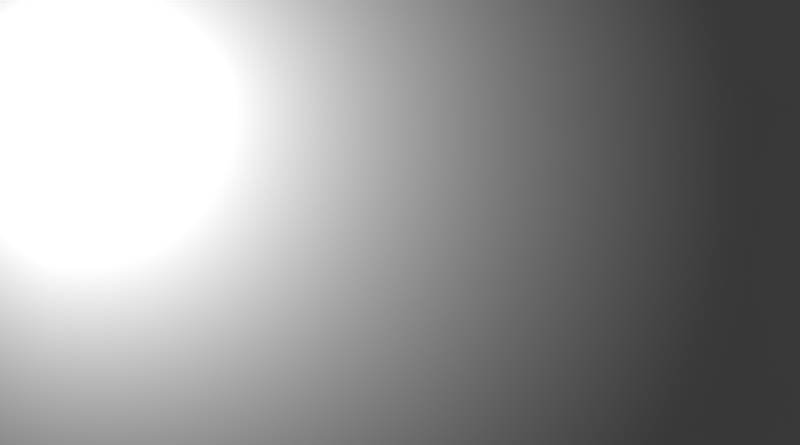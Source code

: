 # Source: cornel_box.blend  (saved by Blender 2.79.0; exported with 4.5.12 LTS)
import bpy
from mathutils import Matrix  # noqa: F401  (used for matrix-valued properties, if any)

bpy.ops.wm.read_factory_settings(use_empty=True)
scene = bpy.context.scene
scene.name = 'Scene'

# ---- collections
col_collection_1 = bpy.data.collections.new('Collection 1'); scene.collection.children.link(col_collection_1)

# ---- images (referenced by path relative to the original .blend; pixels are not part of the script)
import os
ASSET_DIR = os.environ.get("B2B_ASSET_DIR", "")  # directory of the original .blend (textures are referenced by path, not embedded)
HERE = os.path.dirname(os.path.abspath(__file__))  # packed textures are extracted next to this script under _unpacked/

def load_image(name, relpath, width, height, colorspace="sRGB"):
    """Load a texture the original file referenced (path relative to the .blend, or extracted next to this script)."""
    p = next((c for c in (os.path.join(HERE, relpath), os.path.join(ASSET_DIR, relpath)) if relpath and os.path.exists(c)), "")
    if p:
        img = bpy.data.images.load(p, check_existing=True)
        img.name = name
    else:  # same state as the original file: an image datablock whose file is absent (Cycles renders it pink)
        img = bpy.data.images.new(name, width, height)
        img.source = "FILE"
        img.filepath = "//" + (relpath or name)
    img.colorspace_settings.name = colorspace
    return img
img_trees_tif = load_image('trees.tif', 'trees.tif', 1024, 1024, 'sRGB')

# ---- materials (node trees are filled in below, after node groups)
mat_texmat_cycles = bpy.data.materials.new('texmat_cycles')
mat_texmat_cycles.alpha_threshold = 0.0
mat_texmat_cycles.use_transparent_shadow = False
mat_texmat_cycles.preview_render_type = 'CUBE'
mat_texmat_cycles.diffuse_color = (1.0, 1.0, 1.0, 1.0)
mat_texmat_cycles.roughness = 0.5
mat_texmat = bpy.data.materials.new('texmat')
mat_texmat.alpha_threshold = 0.0
mat_texmat.use_transparent_shadow = False
mat_texmat.roughness = 0.5
mat_metal_cycles = bpy.data.materials.new('metal_cycles')
mat_metal_cycles.alpha_threshold = 0.0
mat_metal_cycles.use_transparent_shadow = False
mat_metal_cycles.preview_render_type = 'CUBE'
mat_metal_cycles.diffuse_color = (0.0, 0.0, 0.0, 1.0)
mat_metal_cycles.roughness = 0.5
mat_metal = bpy.data.materials.new('metal')
mat_metal.alpha_threshold = 0.0
mat_metal.use_transparent_shadow = False
mat_metal.diffuse_color = (1.0, 1.0, 1.0, 1.0)
mat_metal.roughness = 0.5
mat_metal.specular_intensity = 1.0
mat_gray_cycles = bpy.data.materials.new('gray_cycles')
mat_gray_cycles.alpha_threshold = 0.0
mat_gray_cycles.use_transparent_shadow = False
mat_gray_cycles.roughness = 0.5
mat_gray = bpy.data.materials.new('gray')
mat_gray.alpha_threshold = 0.0
mat_gray.use_transparent_shadow = False
mat_gray.roughness = 0.5
mat_red_cycles = bpy.data.materials.new('red_cycles')
mat_red_cycles.alpha_threshold = 0.0
mat_red_cycles.use_transparent_shadow = False
mat_red_cycles.diffuse_color = (1.0, 0.0, 0.0, 1.0)
mat_red_cycles.roughness = 0.5
mat_green_cycles = bpy.data.materials.new('green_cycles')
mat_green_cycles.alpha_threshold = 0.0
mat_green_cycles.use_transparent_shadow = False
mat_green_cycles.diffuse_color = (0.0, 1.0, 0.0, 1.0)
mat_green_cycles.roughness = 0.5
mat_default_cycles = bpy.data.materials.new('default_cycles')
mat_default_cycles.alpha_threshold = 0.0
mat_default_cycles.use_transparent_shadow = False
mat_default_cycles.diffuse_color = (0.7569, 0.7569, 0.7569, 1.0)
mat_default_cycles.roughness = 0.5
mat_red = bpy.data.materials.new('red')
mat_red.alpha_threshold = 0.0
mat_red.use_transparent_shadow = False
mat_red.diffuse_color = (1.0, 0.0, 0.0, 1.0)
mat_red.roughness = 0.5
mat_green = bpy.data.materials.new('green')
mat_green.alpha_threshold = 0.0
mat_green.use_transparent_shadow = False
mat_green.diffuse_color = (0.0, 1.0, 0.0, 1.0)
mat_green.roughness = 0.5
mat_default = bpy.data.materials.new('default')
mat_default.alpha_threshold = 0.0
mat_default.use_transparent_shadow = False
mat_default.roughness = 0.5

# ---- node groups
ng_auto_smooth = bpy.data.node_groups.new('Auto Smooth', 'GeometryNodeTree')
_s = ng_auto_smooth.interface.new_socket(name='Geometry', in_out='OUTPUT', socket_type='NodeSocketGeometry')
_s = ng_auto_smooth.interface.new_socket(name='Geometry', in_out='INPUT', socket_type='NodeSocketGeometry')
_s = ng_auto_smooth.interface.new_socket(name='Angle', in_out='INPUT', socket_type='NodeSocketFloat')
_s.subtype = 'ANGLE'
_s.min_value = 0.0
_s.max_value = 3.142
ng_auto_smooth.is_modifier = True
_N = ng_auto_smooth.nodes; _L = ng_auto_smooth.links
n0 = _N.new('NodeGroupOutput'); n0.name = 'Group Output'; n0.location = (480, -100)
n1 = _N.new('NodeGroupInput'); n1.name = 'Group Input'; n1.location = (-420, -300)
n2 = _N.new('NodeGroupInput'); n2.name = 'Group Input.001'; n2.location = (-60, -100)
n3 = _N.new('GeometryNodeSetShadeSmooth'); n3.name = 'Set Shade Smooth'; n3.location = (120, -100)
n3.domain = 'EDGE'
n4 = _N.new('GeometryNodeSetShadeSmooth'); n4.name = 'Set Shade Smooth.001'; n4.location = (300, -100)
n5 = _N.new('GeometryNodeInputMeshEdgeAngle'); n5.name = 'Edge Angle'; n5.location = (-420, -220)
n6 = _N.new('GeometryNodeInputEdgeSmooth'); n6.name = 'Is Edge Smooth'; n6.location = (-60, -160)
n7 = _N.new('GeometryNodeInputShadeSmooth'); n7.name = 'Is Face Smooth'; n7.location = (-240, -340)
n8 = _N.new('FunctionNodeBooleanMath'); n8.name = 'Boolean Math'; n8.location = (-60, -220)
n9 = _N.new('FunctionNodeCompare'); n9.name = 'Compare'; n9.location = (-240, -180)
n9.operation = 'LESS_EQUAL'
_L.new(n5.outputs[0], n9.inputs[0])
_L.new(n4.outputs[0], n0.inputs[0])
_L.new(n1.outputs[1], n9.inputs[1])
_L.new(n9.outputs[0], n8.inputs[0])
_L.new(n7.outputs[0], n8.inputs[1])
_L.new(n2.outputs[0], n3.inputs[0])
_L.new(n6.outputs[0], n3.inputs[1])
_L.new(n3.outputs[0], n4.inputs[0])
_L.new(n8.outputs[0], n3.inputs[2])
n0.is_active_output = True

# ---- material node trees
mat_texmat_cycles.use_nodes = True; mat_texmat_cycles.node_tree.nodes.clear()
_N = mat_texmat_cycles.node_tree.nodes; _L = mat_texmat_cycles.node_tree.links
n0 = _N.new('ShaderNodeOutputMaterial'); n0.name = 'Material Output'; n0.location = (300, 300)
n1 = _N.new('ShaderNodeBsdfPrincipled'); n1.name = 'Principled BSDF'; n1.location = (10, 300)
n1.width = 150
n1.subsurface_method = 'BURLEY'
n1.inputs[2].default_value = 0.0
n1.inputs[3].default_value = 1.45
n1.inputs[9].default_value = (1.0, 1.0, 1.0)
n2 = _N.new('ShaderNodeTexImage'); n2.name = 'Image Texture'; n2.location = (-180, 300)
n2.width = 140
n2.image = img_trees_tif
_L.new(n1.outputs[0], n0.inputs[0])
_L.new(n2.outputs[0], n1.inputs[0])
n0.is_active_output = True
mat_metal_cycles.use_nodes = True; mat_metal_cycles.node_tree.nodes.clear()
_N = mat_metal_cycles.node_tree.nodes; _L = mat_metal_cycles.node_tree.links
n0 = _N.new('ShaderNodeOutputMaterial'); n0.name = 'Material Output'; n0.location = (300, 300)
n1 = _N.new('ShaderNodeBsdfPrincipled'); n1.name = 'Principled BSDF'; n1.location = (10, 300)
n1.width = 150
n1.subsurface_method = 'BURLEY'
n1.inputs[1].default_value = 1.0
n1.inputs[2].default_value = 0.0
n1.inputs[3].default_value = 1.45
n1.inputs[9].default_value = (1.0, 1.0, 1.0)
_L.new(n1.outputs[0], n0.inputs[0])
n0.is_active_output = True
mat_gray_cycles.use_nodes = True; mat_gray_cycles.node_tree.nodes.clear()
_N = mat_gray_cycles.node_tree.nodes; _L = mat_gray_cycles.node_tree.links
n0 = _N.new('ShaderNodeOutputMaterial'); n0.name = 'Material Output'; n0.location = (300, 300)
n1 = _N.new('ShaderNodeBsdfPrincipled'); n1.name = 'Principled BSDF'; n1.location = (10, 300)
n1.width = 150
n1.subsurface_method = 'BURLEY'
n1.inputs[2].default_value = 0.0
n1.inputs[3].default_value = 1.45
n1.inputs[9].default_value = (1.0, 1.0, 1.0)
_L.new(n1.outputs[0], n0.inputs[0])
n0.is_active_output = True
mat_red_cycles.use_nodes = True; mat_red_cycles.node_tree.nodes.clear()
_N = mat_red_cycles.node_tree.nodes; _L = mat_red_cycles.node_tree.links
n0 = _N.new('ShaderNodeOutputMaterial'); n0.name = 'Material Output'; n0.location = (300, 300)
n1 = _N.new('ShaderNodeBsdfPrincipled'); n1.name = 'Principled BSDF'; n1.location = (10, 300)
n1.width = 150
n1.subsurface_method = 'BURLEY'
n1.inputs[0].default_value = (1.0, 0.0, 0.0, 1.0)
n1.inputs[2].default_value = 1.0
n1.inputs[3].default_value = 1.45
n1.inputs[9].default_value = (1.0, 1.0, 1.0)
_L.new(n1.outputs[0], n0.inputs[0])
n0.is_active_output = True
mat_green_cycles.use_nodes = True; mat_green_cycles.node_tree.nodes.clear()
_N = mat_green_cycles.node_tree.nodes; _L = mat_green_cycles.node_tree.links
n0 = _N.new('ShaderNodeOutputMaterial'); n0.name = 'Material Output'; n0.location = (300, 300)
n1 = _N.new('ShaderNodeBsdfPrincipled'); n1.name = 'Principled BSDF'; n1.location = (10, 300)
n1.width = 150
n1.subsurface_method = 'BURLEY'
n1.inputs[0].default_value = (0.0, 1.0, 0.0, 1.0)
n1.inputs[2].default_value = 0.0
n1.inputs[3].default_value = 1.45
n1.inputs[9].default_value = (1.0, 1.0, 1.0)
_L.new(n1.outputs[0], n0.inputs[0])
n0.is_active_output = True
mat_default_cycles.use_nodes = True; mat_default_cycles.node_tree.nodes.clear()
_N = mat_default_cycles.node_tree.nodes; _L = mat_default_cycles.node_tree.links
n0 = _N.new('ShaderNodeOutputMaterial'); n0.name = 'Material Output'; n0.location = (300, 300)
n1 = _N.new('ShaderNodeBsdfPrincipled'); n1.name = 'Principled BSDF'; n1.location = (10, 300)
n1.width = 150
n1.subsurface_method = 'BURLEY'
n1.inputs[2].default_value = 0.0
n1.inputs[3].default_value = 1.45
n1.inputs[9].default_value = (1.0, 1.0, 1.0)
_L.new(n1.outputs[0], n0.inputs[0])
n0.is_active_output = True

# ---- world
world_world = bpy.data.worlds.new('World'); scene.world = world_world
world_world.color = (0.05088, 0.05088, 0.05088)
world_world.use_sun_shadow = False
world_world.sun_shadow_jitter_overblur = 0.0
world_world.cycles.sampling_method = 'MANUAL'

# ---- cameras
cam_camera = bpy.data.cameras.new('Camera')
cam_camera.clip_end = 100.0
cam_camera.lens = 35.0
cam_camera.sensor_width = 32.0
cam_camera.sensor_height = 18.0
cam_camera.ortho_scale = 7.314
cam_camera.dof.focus_distance = 0.0
cam_camera.dof.aperture_fstop = 128.0

# ---- lights
light_lamp = bpy.data.lights.new('Lamp', 'POINT')
light_lamp.transmission_factor = 0.0
light_lamp.cutoff_distance = 30.0
light_lamp.energy = 100.0
light_lamp.shadow_buffer_clip_start = 1.001
light_lamp.shadow_soft_size = 0.1
light_lamp.shadow_maximum_resolution = 0.006
light_lamp.use_absolute_resolution = True

# ---- meshes
me_tube_object1 = bpy.data.meshes.new('tube_object1')
me_tube_object1.from_pydata([(0.5, 0.5, 0.0), (0.4619, 0.5, -0.1913), (0.3536, 0.5, -0.3536), (0.1913, 0.5, -0.4619), (-2.186e-08, 0.5, -0.5), (-0.1913, 0.5, -0.4619), (-0.3536, 0.5, -0.3536), (-0.4619, 0.5, -0.1913), (-0.5, 0.5, 4.371e-08), (-0.4619, 0.5, 0.1913), (-0.3536, 0.5, 0.3536), (-0.1913, 0.5, 0.4619), (5.962e-09, 0.5, 0.5), (0.1913, 0.5, 0.4619), (0.3536, 0.5, 0.3536), (0.4619, 0.5, 0.1913), (0.5, -0.5, 0.0), (0.4619, -0.5, -0.1913), (0.3536, -0.5, -0.3536), (0.1913, -0.5, -0.4619), (-2.186e-08, -0.5, -0.5), (-0.1913, -0.5, -0.4619), (-0.3536, -0.5, -0.3536), (-0.4619, -0.5, -0.1913), (-0.5, -0.5, 4.371e-08), (-0.4619, -0.5, 0.1913), (-0.3536, -0.5, 0.3536), (-0.1913, -0.5, 0.4619), (5.962e-09, -0.5, 0.5), (0.1913, -0.5, 0.4619), (0.3536, -0.5, 0.3536), (0.4619, -0.5, 0.1913)], [], [(0, 1, 2, 3, 4, 5, 6, 7, 8, 9, 10, 11, 12, 13, 14, 15), (31, 30, 29, 28, 27, 26, 25, 24, 23, 22, 21, 20, 19, 18, 17, 16), (16, 17, 1, 0), (17, 18, 2, 1), (18, 19, 3, 2), (19, 20, 4, 3), (20, 21, 5, 4), (21, 22, 6, 5), (22, 23, 7, 6), (23, 24, 8, 7), (24, 25, 9, 8), (25, 26, 10, 9), (26, 27, 11, 10), (27, 28, 12, 11), (28, 29, 13, 12), (29, 30, 14, 13), (30, 31, 15, 14), (31, 16, 0, 15)])
me_tube_object1.polygons.foreach_set('use_smooth', [True] * 18)
me_tube_object1.polygons.foreach_set('material_index', [1, 1, 1, 1, 1, 1, 1, 1, 1, 1, 1, 1, 1, 1, 1, 1, 1, 1])
_uv = me_tube_object1.uv_layers.new(name='uv')
_uv.uv.foreach_set('vector', [0.4986, 0.8595, 0.55, 0.871, 0.6018, 0.8998, 0.6548, 0.9414, 0.7104, 0.9896, 0.7707, 1.037, 0.8387, 1.076, 0.9168, 1.101, 1.003, 1.109, 1.087, 1.097, 1.163, 1.069, 1.229, 1.027, 1.288, 0.9788, 1.343, 0.9315, 1.396, 0.8922, 0.4473, 0.8669, 1.417, -0.1014, 1.339, -0.07617, 1.271, -0.03689, 1.21, 0.01042, 1.155, 0.05855, 1.102, 0.1002, 1.05, 0.129, 0.9986, 0.1405, 0.9473, 0.1331, 0.8956, 0.1078, 0.843, 0.06855, 0.7882, 0.02124, 0.7291, -0.02689, 0.663, -0.06852, 0.5872, -0.09731, 0.5026, -0.1089, 0.5026, -0.1089, 0.5872, -0.09731, 0.55, 0.871, 0.4986, 0.8595, 0.5872, -0.09731, 0.663, -0.06852, 0.6018, 0.8998, 0.55, 0.871, 0.663, -0.06852, 0.7291, -0.02689, 0.6548, 0.9414, 0.6018, 0.8998, 0.7291, -0.02689, 0.7882, 0.02124, 0.7104, 0.9896, 0.6548, 0.9414, 0.7882, 0.02124, 0.843, 0.06855, 0.7707, 1.037, 0.7104, 0.9896, 0.843, 0.06855, 0.8956, 0.1078, 0.8387, 1.076, 0.7707, 1.037, 0.8956, 0.1078, 0.9473, 0.1331, 0.9168, 1.101, 0.8387, 1.076, 0.9473, 0.1331, 0.9986, 0.1405, 1.003, 1.109, 0.9168, 1.101, 0.9986, 0.1405, 1.05, 0.129, 1.087, 1.097, 1.003, 1.109, 0.05002, 0.129, 0.1018, 0.1002, 0.163, 1.069, 0.08719, 1.097, 0.1018, 0.1002, 0.1548, 0.05855, 0.2291, 1.027, 0.163, 1.069, 0.1548, 0.05855, 0.2104, 0.01042, 0.2882, 0.9788, 0.2291, 1.027, 0.2104, 0.01042, 0.2707, -0.03689, 0.343, 0.9315, 0.2882, 0.9788, 0.2707, -0.03689, 0.3387, -0.07617, 0.3956, 0.8922, 0.343, 0.9315, 0.3387, -0.07617, 0.4168, -0.1014, 0.4473, 0.8669, 0.3956, 0.8922, 0.4168, -0.1014, 0.5026, -0.1089, 0.4986, 0.8595, 0.4473, 0.8669])
me_tube_object1.materials.append(mat_texmat_cycles)
me_tube_object1.materials.append(mat_texmat)
me_tube_object1.use_remesh_preserve_volume = False
me_tube_object1.use_remesh_preserve_attributes = False
me_tube_object1.use_mirror_vertex_groups = False
me_tube_object1.update()
me_sphere1 = bpy.data.meshes.new('sphere1')
me_sphere1.from_pydata([(0.0, 0.0, -1.0), (0.0, 0.3607, -0.9327), (0.3431, 0.1115, -0.9327), (0.0, 0.6729, -0.7397), (0.3568, 0.4911, -0.7947), (0.64, 0.2079, -0.7397), (0.0, 0.8944, -0.4472), (0.3431, 0.7844, -0.5168), (0.64, 0.5687, -0.5168), (0.8507, 0.2764, -0.4472), (0.212, -0.2918, -0.9327), (0.5774, -0.1876, -0.7947), (0.3955, -0.5444, -0.7397), (0.852, -0.0839, -0.5168), (0.7386, -0.4329, -0.5168), (0.5257, -0.7236, -0.4472), (-0.212, -0.2918, -0.9327), (0.0, -0.6071, -0.7947), (-0.3955, -0.5444, -0.7397), (0.1835, -0.8362, -0.5168), (-0.1835, -0.8362, -0.5168), (-0.5257, -0.7236, -0.4472), (-0.3431, 0.1115, -0.9327), (-0.5774, -0.1876, -0.7947), (-0.64, 0.2079, -0.7397), (-0.7386, -0.4329, -0.5168), (-0.852, -0.0839, -0.5168), (-0.8507, 0.2764, -0.4472), (-0.3568, 0.4911, -0.7947), (-0.64, 0.5687, -0.5168), (-0.3431, 0.7844, -0.5168), (-0.212, 0.9647, -0.1561), (-0.5774, 0.7947, -0.1876), (-0.3955, 0.9051, 0.1561), (-0.852, 0.4998, -0.1561), (-0.7386, 0.6558, 0.1561), (-0.5257, 0.7236, 0.4472), (-0.983, 0.09646, -0.1561), (-0.9342, -0.3035, -0.1876), (-0.983, -0.09646, 0.1561), (-0.7386, -0.6558, -0.1561), (-0.852, -0.4998, 0.1561), (-0.8507, -0.2764, 0.4472), (-0.3955, -0.9051, -0.1561), (0.0, -0.9822, -0.1876), (-0.212, -0.9647, 0.1561), (0.3955, -0.9051, -0.1561), (0.212, -0.9647, 0.1561), (0.0, -0.8944, 0.4472), (0.7386, -0.6558, -0.1561), (0.9342, -0.3035, -0.1876), (0.852, -0.4998, 0.1561), (0.983, 0.09646, -0.1561), (0.983, -0.09646, 0.1561), (0.8507, -0.2764, 0.4472), (0.852, 0.4998, -0.1561), (0.5774, 0.7947, -0.1876), (0.7386, 0.6558, 0.1561), (0.212, 0.9647, -0.1561), (0.3955, 0.9051, 0.1561), (0.5257, 0.7236, 0.4472), (0.0, 0.9822, 0.1876), (-0.1835, 0.8362, 0.5168), (0.1835, 0.8362, 0.5168), (-0.9342, 0.3035, 0.1876), (-0.852, 0.0839, 0.5168), (-0.7386, 0.4329, 0.5168), (-0.5774, -0.7947, 0.1876), (-0.3431, -0.7844, 0.5168), (-0.64, -0.5687, 0.5168), (0.5774, -0.7947, 0.1876), (0.64, -0.5687, 0.5168), (0.3431, -0.7844, 0.5168), (0.9342, 0.3035, 0.1876), (0.7386, 0.4329, 0.5168), (0.852, 0.0839, 0.5168), (0.0, 0.0, 1.0), (0.212, 0.2918, 0.9327), (-0.212, 0.2918, 0.9327), (0.3955, 0.5444, 0.7397), (0.0, 0.6071, 0.7947), (-0.3955, 0.5444, 0.7397), (0.3431, -0.1115, 0.9327), (0.64, -0.2079, 0.7397), (0.5774, 0.1876, 0.7947), (0.0, -0.3607, 0.9327), (0.0, -0.6729, 0.7397), (0.3568, -0.4911, 0.7947), (-0.3431, -0.1115, 0.9327), (-0.64, -0.2079, 0.7397), (-0.3568, -0.4911, 0.7947), (-0.5774, 0.1876, 0.7947)], [], [(0, 1, 2), (1, 3, 4), (2, 4, 5), (3, 6, 7), (4, 7, 8), (5, 8, 9), (1, 4, 2), (3, 7, 4), (4, 8, 5), (0, 2, 10), (2, 5, 11), (10, 11, 12), (5, 9, 13), (11, 13, 14), (12, 14, 15), (2, 11, 10), (5, 13, 11), (11, 14, 12), (0, 10, 16), (10, 12, 17), (16, 17, 18), (12, 15, 19), (17, 19, 20), (18, 20, 21), (10, 17, 16), (12, 19, 17), (17, 20, 18), (0, 16, 22), (16, 18, 23), (22, 23, 24), (18, 21, 25), (23, 25, 26), (24, 26, 27), (16, 23, 22), (18, 25, 23), (23, 26, 24), (0, 22, 1), (22, 24, 28), (1, 28, 3), (24, 27, 29), (28, 29, 30), (3, 30, 6), (22, 28, 1), (24, 29, 28), (28, 30, 3), (6, 30, 31), (30, 29, 32), (31, 32, 33), (29, 27, 34), (32, 34, 35), (33, 35, 36), (30, 32, 31), (29, 34, 32), (32, 35, 33), (27, 26, 37), (26, 25, 38), (37, 38, 39), (25, 21, 40), (38, 40, 41), (39, 41, 42), (26, 38, 37), (25, 40, 38), (38, 41, 39), (21, 20, 43), (20, 19, 44), (43, 44, 45), (19, 15, 46), (44, 46, 47), (45, 47, 48), (20, 44, 43), (19, 46, 44), (44, 47, 45), (15, 14, 49), (14, 13, 50), (49, 50, 51), (13, 9, 52), (50, 52, 53), (51, 53, 54), (14, 50, 49), (13, 52, 50), (50, 53, 51), (9, 8, 55), (8, 7, 56), (55, 56, 57), (7, 6, 58), (56, 58, 59), (57, 59, 60), (8, 56, 55), (7, 58, 56), (56, 59, 57), (6, 31, 58), (31, 33, 61), (58, 61, 59), (33, 36, 62), (61, 62, 63), (59, 63, 60), (31, 61, 58), (33, 62, 61), (61, 63, 59), (27, 37, 34), (37, 39, 64), (34, 64, 35), (39, 42, 65), (64, 65, 66), (35, 66, 36), (37, 64, 34), (39, 65, 64), (64, 66, 35), (21, 43, 40), (43, 45, 67), (40, 67, 41), (45, 48, 68), (67, 68, 69), (41, 69, 42), (43, 67, 40), (45, 68, 67), (67, 69, 41), (15, 49, 46), (49, 51, 70), (46, 70, 47), (51, 54, 71), (70, 71, 72), (47, 72, 48), (49, 70, 46), (51, 71, 70), (70, 72, 47), (9, 55, 52), (55, 57, 73), (52, 73, 53), (57, 60, 74), (73, 74, 75), (53, 75, 54), (55, 73, 52), (57, 74, 73), (73, 75, 53), (76, 77, 78), (77, 79, 80), (78, 80, 81), (79, 60, 63), (80, 63, 62), (81, 62, 36), (77, 80, 78), (79, 63, 80), (80, 62, 81), (76, 82, 77), (82, 83, 84), (77, 84, 79), (83, 54, 75), (84, 75, 74), (79, 74, 60), (82, 84, 77), (83, 75, 84), (84, 74, 79), (76, 85, 82), (85, 86, 87), (82, 87, 83), (86, 48, 72), (87, 72, 71), (83, 71, 54), (85, 87, 82), (86, 72, 87), (87, 71, 83), (76, 88, 85), (88, 89, 90), (85, 90, 86), (89, 42, 69), (90, 69, 68), (86, 68, 48), (88, 90, 85), (89, 69, 90), (90, 68, 86), (76, 78, 88), (78, 81, 91), (88, 91, 89), (81, 36, 66), (91, 66, 65), (89, 65, 42), (78, 91, 88), (81, 66, 91), (91, 65, 89)])
me_sphere1.polygons.foreach_set('use_smooth', [True] * 180)
me_sphere1.polygons.foreach_set('material_index', [1, 1, 1, 1, 1, 1, 1, 1, 1, 1, 1, 1, 1, 1, 1, 1, 1, 1, 1, 1, 1, 1, 1, 1, 1, 1, 1, 1, 1, 1, 1, 1, 1, 1, 1, 1, 1, 1, 1, 1, 1, 1, 1, 1, 1, 1, 1, 1, 1, 1, 1, 1, 1, 1, 1, 1, 1, 1, 1, 1, 1, 1, 1, 1, 1, 1, 1, 1, 1, 1, 1, 1, 1, 1, 1, 1, 1, 1, 1, 1, 1, 1, 1, 1, 1, 1, 1, 1, 1, 1, 1, 1, 1, 1, 1, 1, 1, 1, 1, 1, 1, 1, 1, 1, 1, 1, 1, 1, 1, 1, 1, 1, 1, 1, 1, 1, 1, 1, 1, 1, 1, 1, 1, 1, 1, 1, 1, 1, 1, 1, 1, 1, 1, 1, 1, 1, 1, 1, 1, 1, 1, 1, 1, 1, 1, 1, 1, 1, 1, 1, 1, 1, 1, 1, 1, 1, 1, 1, 1, 1, 1, 1, 1, 1, 1, 1, 1, 1, 1, 1, 1, 1, 1, 1, 1, 1, 1, 1, 1, 1])
_uv = me_sphere1.uv_layers.new(name='UVMap')
_uv.uv.foreach_set('vector', [0.7559, 0.5078, 0.74, 0.6212, 0.6972, 0.5137, 0.74, 0.6212, 0.7187, 0.7331, 0.6699, 0.632, 0.6972, 0.5137, 0.6699, 0.632, 0.6384, 0.5177, 0.7187, 0.7331, 0.6775, 0.8394, 0.626, 0.7394, 0.6699, 0.632, 0.626, 0.7394, 0.5991, 0.6306, 0.6384, 0.5177, 0.5991, 0.6306, 0.5796, 0.5194, 0.74, 0.6212, 0.6699, 0.632, 0.6972, 0.5137, 0.7187, 0.7331, 0.626, 0.7394, 0.6699, 0.632, 0.6699, 0.632, 0.5991, 0.6306, 0.6384, 0.5177, 0.7559, 0.5078, 0.6972, 0.5137, 0.7339, 0.3985, 0.6972, 0.5137, 0.6384, 0.5177, 0.6657, 0.3999, 0.7339, 0.3985, 0.6657, 0.3999, 0.7062, 0.2916, 0.6384, 0.5177, 0.5796, 0.5194, 0.5979, 0.4077, 0.6657, 0.3999, 0.5979, 0.4077, 0.6208, 0.2974, 0.7062, 0.2916, 0.6208, 0.2974, 0.6595, 0.1925, 0.6972, 0.5137, 0.6657, 0.3999, 0.7339, 0.3985, 0.6384, 0.5177, 0.5979, 0.4077, 0.6657, 0.3999, 0.6657, 0.3999, 0.6208, 0.2974, 0.7062, 0.2916, 0.7559, 0.5078, 0.7339, 0.3985, 0.802, 0.4343, 0.7339, 0.3985, 0.7062, 0.2916, 0.786, 0.308, 0.802, 0.4343, 0.786, 0.308, 0.8526, 0.3666, 0.7062, 0.2916, 0.6595, 0.1925, 0.7666, 0.1811, 0.786, 0.308, 0.7666, 0.1811, 0.8563, 0.2307, 0.8526, 0.3666, 0.8563, 0.2307, 0.9125, 0.313, 0.7339, 0.3985, 0.786, 0.308, 0.802, 0.4343, 0.7062, 0.2916, 0.7666, 0.1811, 0.786, 0.308, 0.786, 0.308, 0.8563, 0.2307, 0.8526, 0.3666, 0.7559, 0.5078, 0.802, 0.4343, 0.8061, 0.57, 0.802, 0.4343, 0.8526, 0.3666, 0.8595, 0.4954, 0.8061, 0.57, 0.8595, 0.4954, 0.8607, 0.6249, 0.8526, 0.3666, 0.9125, 0.313, 0.916, 0.4303, 0.8595, 0.4954, 0.916, 0.4303, 0.919, 0.5477, 0.8607, 0.6249, 0.919, 0.5477, 0.9224, 0.665, 0.802, 0.4343, 0.8595, 0.4954, 0.8061, 0.57, 0.8526, 0.3666, 0.916, 0.4303, 0.8595, 0.4954, 0.8595, 0.4954, 0.919, 0.5477, 0.8607, 0.6249, 0.7559, 0.5078, 0.8061, 0.57, 0.74, 0.6212, 0.8061, 0.57, 0.8607, 0.6249, 0.7995, 0.699, 0.74, 0.6212, 0.7995, 0.699, 0.7187, 0.7331, 0.8607, 0.6249, 0.9224, 0.665, 0.8767, 0.7585, 0.7995, 0.699, 0.8767, 0.7585, 0.7971, 0.8285, 0.7187, 0.7331, 0.7971, 0.8285, 0.6775, 0.8394, 0.8061, 0.57, 0.7995, 0.699, 0.74, 0.6212, 0.8607, 0.6249, 0.8767, 0.7585, 0.7995, 0.699, 0.7995, 0.699, 0.7971, 0.8285, 0.7187, 0.7331, 0.6775, 0.8394, 0.7971, 0.8285, 0.7074, 0.9559, 0.7971, 0.8285, 0.8767, 0.7585, 0.9366, 0.8719, 0.7074, 0.9559, 0.9366, 0.8719, 1.145, 0.9245, 0.8767, 0.7585, 0.9224, 0.665, 0.9745, 0.7488, 0.9366, 0.8719, 0.9745, 0.7488, 1.055, 0.8053, 0.1447, 0.9245, 0.0555, 0.8053, 0.1595, 0.8075, 0.7971, 0.8285, 0.9366, 0.8719, 0.7074, 0.9559, 0.8767, 0.7585, 0.9745, 0.7488, 0.9366, 0.8719, 0.9366, 0.8719, 1.055, 0.8053, 1.145, 0.9245, 0.9224, 0.665, 0.919, 0.5477, 0.9807, 0.6132, 0.919, 0.5477, 0.916, 0.4303, 0.9756, 0.484, 0.9807, 0.6132, 0.9756, 0.484, 1.032, 0.5492, 0.916, 0.4303, 0.9125, 0.313, 0.9761, 0.3545, 0.9756, 0.484, 0.9761, 0.3545, 1.031, 0.4132, 0.03174, 0.5492, 0.03068, 0.4132, 0.07956, 0.4806, 0.919, 0.5477, 0.9756, 0.484, 0.9807, 0.6132, 0.916, 0.4303, 0.9761, 0.3545, 0.9756, 0.484, 0.9756, 0.484, 1.031, 0.4132, 1.032, 0.5492, 0.9125, 0.313, 0.8563, 0.2307, 0.9617, 0.2203, 0.8563, 0.2307, 0.7666, 0.1811, 0.8947, 0.1063, 0.9617, 0.2203, 0.8947, 0.1063, 1.052, 0.1561, 0.7666, 0.1811, 0.6595, 0.1925, 0.6447, 0.07551, 0.8947, 0.1063, 0.6447, 0.07551, 1.207, 0.04414, 0.05195, 0.1561, 0.2074, 0.04414, 0.1775, 0.1606, 0.8563, 0.2307, 0.8947, 0.1063, 0.9617, 0.2203, 0.7666, 0.1811, 0.6447, 0.07551, 0.8947, 0.1063, 0.8947, 0.1063, 1.207, 0.04414, 1.052, 0.1561, 0.6595, 0.1925, 0.6208, 0.2974, 0.5555, 0.1947, 0.6208, 0.2974, 0.5979, 0.4077, 0.5438, 0.3232, 0.5555, 0.1947, 0.5438, 0.3232, 0.4745, 0.2512, 0.5979, 0.4077, 0.5796, 0.5194, 0.5317, 0.4508, 0.5438, 0.3232, 0.5317, 0.4508, 0.4807, 0.3868, 0.4745, 0.2512, 0.4807, 0.3868, 0.4224, 0.335, 0.6208, 0.2974, 0.5438, 0.3232, 0.5555, 0.1947, 0.5979, 0.4077, 0.5317, 0.4508, 0.5438, 0.3232, 0.5438, 0.3232, 0.4807, 0.3868, 0.4745, 0.2512, 0.5796, 0.5194, 0.5991, 0.6306, 0.5307, 0.5868, 0.5991, 0.6306, 0.626, 0.7394, 0.5413, 0.715, 0.5307, 0.5868, 0.5413, 0.715, 0.4761, 0.6455, 0.626, 0.7394, 0.6775, 0.8394, 0.552, 0.8439, 0.5413, 0.715, 0.552, 0.8439, 0.4617, 0.7797, 0.4761, 0.6455, 0.4617, 0.7797, 0.4125, 0.687, 0.5991, 0.6306, 0.5413, 0.715, 0.5307, 0.5868, 0.626, 0.7394, 0.552, 0.8439, 0.5413, 0.715, 0.5413, 0.715, 0.4617, 0.7797, 0.4761, 0.6455, 0.6775, 0.8394, 0.7074, 0.9559, 0.552, 0.8439, 0.7074, 0.9559, 1.145, 0.9245, 0.3947, 0.8937, 0.552, 0.8439, 0.3947, 0.8937, 0.4617, 0.7797, 0.1447, 0.9245, 0.1595, 0.8075, 0.2666, 0.8189, 0.3947, 0.8937, 0.2666, 0.8189, 0.3563, 0.7693, 0.4617, 0.7797, 0.3563, 0.7693, 0.4125, 0.687, 0.7074, 0.9559, 0.3947, 0.8937, 0.552, 0.8439, 0.1447, 0.9245, 0.2666, 0.8189, 0.3947, 0.8937, 0.3947, 0.8937, 0.3563, 0.7693, 0.4617, 0.7797, 0.9224, 0.665, 0.9807, 0.6132, 0.9745, 0.7488, 0.9807, 0.6132, 1.032, 0.5492, 1.044, 0.6768, 0.9745, 0.7488, 1.044, 0.6768, 1.055, 0.8053, 0.03174, 0.5492, 0.07956, 0.4806, 0.09795, 0.5923, 0.04379, 0.6768, 0.09795, 0.5923, 0.1208, 0.7026, 0.0555, 0.8053, 0.1208, 0.7026, 0.1595, 0.8075, 0.9807, 0.6132, 1.044, 0.6768, 0.9745, 0.7488, 0.03174, 0.5492, 0.09795, 0.5923, 0.04379, 0.6768, 0.04379, 0.6768, 0.1208, 0.7026, 0.0555, 0.8053, 0.9125, 0.313, 0.9617, 0.2203, 0.9761, 0.3545, 0.9617, 0.2203, 1.052, 0.1561, 1.041, 0.285, 0.9761, 0.3545, 1.041, 0.285, 1.031, 0.4132, 0.05195, 0.1561, 0.1775, 0.1606, 0.126, 0.2606, 0.0413, 0.285, 0.126, 0.2606, 0.09914, 0.3694, 0.03068, 0.4132, 0.09914, 0.3694, 0.07956, 0.4806, 0.9617, 0.2203, 1.041, 0.285, 0.9761, 0.3545, 0.05195, 0.1561, 0.126, 0.2606, 0.0413, 0.285, 0.0413, 0.285, 0.09914, 0.3694, 0.03068, 0.4132, 0.6595, 0.1925, 0.5555, 0.1947, 0.6447, 0.07551, 0.5555, 0.1947, 0.4745, 0.2512, 0.4366, 0.1281, 0.6447, 0.07551, 0.4366, 0.1281, 0.2074, 0.04414, 0.4745, 0.2512, 0.4224, 0.335, 0.3767, 0.2415, 0.4366, 0.1281, 0.3767, 0.2415, 0.2971, 0.1715, 0.2074, 0.04414, 0.2971, 0.1715, 0.1775, 0.1606, 0.5555, 0.1947, 0.4366, 0.1281, 0.6447, 0.07551, 0.4745, 0.2512, 0.3767, 0.2415, 0.4366, 0.1281, 0.4366, 0.1281, 0.2971, 0.1715, 0.2074, 0.04414, 0.5796, 0.5194, 0.5307, 0.5868, 0.5317, 0.4508, 0.5307, 0.5868, 0.4761, 0.6455, 0.4756, 0.516, 0.5317, 0.4508, 0.4756, 0.516, 0.4807, 0.3868, 0.4761, 0.6455, 0.4125, 0.687, 0.416, 0.5697, 0.4756, 0.516, 0.416, 0.5697, 0.419, 0.4523, 0.4807, 0.3868, 0.419, 0.4523, 0.4224, 0.335, 0.5307, 0.5868, 0.4756, 0.516, 0.5317, 0.4508, 0.4761, 0.6455, 0.416, 0.5697, 0.4756, 0.516, 0.4756, 0.516, 0.419, 0.4523, 0.4807, 0.3868, 0.2559, 0.4922, 0.302, 0.5657, 0.2339, 0.6015, 0.302, 0.5657, 0.3526, 0.6334, 0.286, 0.692, 0.2339, 0.6015, 0.286, 0.692, 0.2062, 0.7084, 0.3526, 0.6334, 0.4125, 0.687, 0.3563, 0.7693, 0.286, 0.692, 0.3563, 0.7693, 0.2666, 0.8189, 0.2062, 0.7084, 0.2666, 0.8189, 0.1595, 0.8075, 0.302, 0.5657, 0.286, 0.692, 0.2339, 0.6015, 0.3526, 0.6334, 0.3563, 0.7693, 0.286, 0.692, 0.286, 0.692, 0.2666, 0.8189, 0.2062, 0.7084, 0.2559, 0.4922, 0.3061, 0.43, 0.302, 0.5657, 0.3061, 0.43, 0.3607, 0.3751, 0.3595, 0.5046, 0.302, 0.5657, 0.3595, 0.5046, 0.3526, 0.6334, 0.3607, 0.3751, 0.4224, 0.335, 0.419, 0.4523, 0.3595, 0.5046, 0.419, 0.4523, 0.416, 0.5697, 0.3526, 0.6334, 0.416, 0.5697, 0.4125, 0.687, 0.3061, 0.43, 0.3595, 0.5046, 0.302, 0.5657, 0.3607, 0.3751, 0.419, 0.4523, 0.3595, 0.5046, 0.3595, 0.5046, 0.416, 0.5697, 0.3526, 0.6334, 0.2559, 0.4922, 0.24, 0.3788, 0.3061, 0.43, 0.24, 0.3788, 0.2187, 0.2669, 0.2995, 0.301, 0.3061, 0.43, 0.2995, 0.301, 0.3607, 0.3751, 0.2187, 0.2669, 0.1775, 0.1606, 0.2971, 0.1715, 0.2995, 0.301, 0.2971, 0.1715, 0.3767, 0.2415, 0.3607, 0.3751, 0.3767, 0.2415, 0.4224, 0.335, 0.24, 0.3788, 0.2995, 0.301, 0.3061, 0.43, 0.2187, 0.2669, 0.2971, 0.1715, 0.2995, 0.301, 0.2995, 0.301, 0.3767, 0.2415, 0.3607, 0.3751, 0.2559, 0.4922, 0.1972, 0.4863, 0.24, 0.3788, 0.1972, 0.4863, 0.1384, 0.4823, 0.1699, 0.368, 0.24, 0.3788, 0.1699, 0.368, 0.2187, 0.2669, 0.1384, 0.4823, 0.07956, 0.4806, 0.09914, 0.3694, 0.1699, 0.368, 0.09914, 0.3694, 0.126, 0.2606, 0.2187, 0.2669, 0.126, 0.2606, 0.1775, 0.1606, 0.1972, 0.4863, 0.1699, 0.368, 0.24, 0.3788, 0.1384, 0.4823, 0.09914, 0.3694, 0.1699, 0.368, 0.1699, 0.368, 0.126, 0.2606, 0.2187, 0.2669, 0.2559, 0.4922, 0.2339, 0.6015, 0.1972, 0.4863, 0.2339, 0.6015, 0.2062, 0.7084, 0.1657, 0.6001, 0.1972, 0.4863, 0.1657, 0.6001, 0.1384, 0.4823, 0.2062, 0.7084, 0.1595, 0.8075, 0.1208, 0.7026, 0.1657, 0.6001, 0.1208, 0.7026, 0.09795, 0.5923, 0.1384, 0.4823, 0.09795, 0.5923, 0.07956, 0.4806, 0.2339, 0.6015, 0.1657, 0.6001, 0.1972, 0.4863, 0.2062, 0.7084, 0.1208, 0.7026, 0.1657, 0.6001, 0.1657, 0.6001, 0.09795, 0.5923, 0.1384, 0.4823])
me_sphere1.materials.append(mat_metal_cycles)
me_sphere1.materials.append(mat_metal)
me_sphere1.use_remesh_preserve_volume = False
me_sphere1.use_remesh_preserve_attributes = False
me_sphere1.use_mirror_vertex_groups = False
me_sphere1.update()
me_box1 = bpy.data.meshes.new('box1')
me_box1.from_pydata([(-0.5, -0.5, -0.5), (0.5, -0.5, -0.5), (0.5, -0.5, 0.5), (-0.5, -0.5, 0.5), (-0.5, 0.5, -0.5), (0.5, 0.5, -0.5), (0.5, 0.5, 0.5), (-0.5, 0.5, 0.5)], [], [(0, 4, 5, 1), (1, 5, 6, 2), (2, 6, 7, 3), (3, 7, 4, 0), (3, 0, 1, 2), (4, 7, 6, 5)])
me_box1.polygons.foreach_set('use_smooth', [True] * 6)
me_box1.polygons.foreach_set('material_index', [1, 1, 1, 1, 1, 1])
_uv = me_box1.uv_layers.new(name='UVMap')
_uv.uv.foreach_set('vector', [1.0, 0.0, 1.0, 0.3333, 0.6667, 0.3333, 0.6667, 2.98e-08, 0.3333, 0.0, 0.3333, 0.3333, 1.291e-07, 0.3333, 0.0, 8.941e-08, 0.0, 0.6667, 0.3333, 0.6667, 0.3333, 1.0, 4.967e-08, 1.0, 0.3333, 0.6667, 0.3333, 0.3333, 0.6667, 0.3333, 0.6667, 0.6667, 0.6667, 0.0, 0.6667, 0.3333, 0.3333, 0.3333, 0.3333, 3.974e-08, 0.3333, 0.6667, 3.974e-08, 0.6667, 0.0, 0.3333, 0.3333, 0.3333])
me_box1.materials.append(mat_gray_cycles)
me_box1.materials.append(mat_gray)
me_box1.use_remesh_preserve_volume = False
me_box1.use_remesh_preserve_attributes = False
me_box1.use_mirror_vertex_groups = False
me_box1.update()
me_box_object2 = bpy.data.meshes.new('box_object2')
me_box_object2.from_pydata([(0.5, -0.45, 0.45), (-0.4, -0.45, 0.45), (0.5, 0.45, 0.45), (-0.4, 0.45, 0.45), (-0.4, -0.45, -0.45), (0.5, -0.45, -0.45), (-0.4, 0.45, -0.45), (0.5, 0.45, -0.45), (0.5, -0.5, 0.5), (-0.5, -0.5, 0.5), (0.5, 0.5, 0.5), (-0.5, 0.5, 0.5), (-0.5, -0.5, -0.5), (0.5, -0.5, -0.5), (-0.5, 0.5, -0.5), (0.5, 0.5, -0.5)], [], [(1, 3, 2, 0), (5, 7, 6, 4), (7, 2, 3, 6), (4, 1, 0, 5), (4, 6, 3, 1), (10, 11, 9, 8), (14, 15, 13, 12), (11, 10, 15, 14), (8, 9, 12, 13), (11, 14, 12, 9), (13, 5, 0, 8), (13, 15, 7, 5), (10, 2, 7, 15), (2, 10, 8, 0)])
me_box_object2.polygons.foreach_set('use_smooth', [1, 1, 1, 1, 1, 1, 1, 1, 1, 1, 1, 1, 1, 0])
me_box_object2.polygons.foreach_set('material_index', [3, 4, 5, 5, 5, 5, 5, 5, 5, 5, 5, 5, 5, 5])
_uv = me_box_object2.uv_layers.new(name='UVMap')
_uv.uv.foreach_set('vector', [1.0, 0.7632, 0.7568, 0.7632, 0.7568, 0.5263, 1.0, 0.5263, 0.5135, 0.5263, 0.7568, 0.5263, 0.7568, 0.7632, 0.5135, 0.7632, 0.2703, 0.7632, 0.2703, 0.5263, 0.5135, 0.5263, 0.5135, 0.7632, 0.7838, 0.5, 0.5405, 0.5, 0.5405, 0.2632, 0.7838, 0.2632, 0.5135, 0.7632, 0.5135, 1.0, 0.2703, 1.0, 0.2703, 0.7632, 0.2703, 0.5263, 0.2703, 0.7895, 4.027e-08, 0.7895, 0.0, 0.5263, 0.8108, 0.2632, 0.5405, 0.2632, 0.5405, 2.353e-08, 0.8108, 0.0, 3.222e-08, 0.5263, 0.0, 0.2632, 0.2703, 0.2632, 0.2703, 0.5263, 0.2703, 3.137e-08, 0.5405, 0.0, 0.5405, 0.2632, 0.2703, 0.2632, 0.2703, 0.2632, 0.5405, 0.2632, 0.5405, 0.5263, 0.2703, 0.5263, 0.2703, 0.0, 0.2568, 0.01316, 0.01351, 0.01316, 0.0, 7.058e-08, 0.2703, 0.0, 0.2703, 0.2632, 0.2568, 0.25, 0.2568, 0.01316, 1.047e-07, 0.2632, 0.01351, 0.25, 0.2568, 0.25, 0.2703, 0.2632, 0.01351, 0.25, 1.047e-07, 0.2632, 0.0, 7.058e-08, 0.01351, 0.01316])
me_box_object2.materials.append(mat_red_cycles)
me_box_object2.materials.append(mat_green_cycles)
me_box_object2.materials.append(mat_default_cycles)
me_box_object2.materials.append(mat_red)
me_box_object2.materials.append(mat_green)
me_box_object2.materials.append(mat_default)
me_box_object2.use_remesh_preserve_volume = False
me_box_object2.use_remesh_preserve_attributes = False
me_box_object2.use_mirror_vertex_groups = False
me_box_object2.update()

# ---- objects
ob_tube_object1 = bpy.data.objects.new('tube_object1', me_tube_object1)
ob_sphere1 = bpy.data.objects.new('sphere1', me_sphere1)
ob_box1 = bpy.data.objects.new('box1', me_box1)
ob_box_object2 = bpy.data.objects.new('box_object2', me_box_object2)
ob_lamp = bpy.data.objects.new('Lamp', light_lamp)
ob_camera = bpy.data.objects.new('Camera', cam_camera)

# ---- transforms, parenting, visibility, modifiers, constraints
ob_tube_object1.location = (1.464, -1.038, 1.0)
ob_tube_object1.rotation_euler = (1.571, -0.0, 0.0)
ob_tube_object1.scale = (2.0, 2.0, 2.0)
ob_tube_object1.color = (0.8, 0.8, 0.8, 1.0)
ob_tube_object1.lineart.crease_threshold = 0.0
ob_sphere1.location = (-2.819, -2.268, -2.5)
ob_sphere1.scale = (1.5, 1.5, 1.5)
ob_sphere1.color = (0.8, 0.8, 0.8, 1.0)
ob_sphere1.lineart.crease_threshold = 0.0
_m = ob_sphere1.modifiers.new('Auto Smooth', 'NODES')
_m.node_group = ng_auto_smooth
_gi = [s.identifier for s in ng_auto_smooth.interface.items_tree if s.item_type == 'SOCKET' and s.in_out == 'INPUT']
_m[_gi[1]] = 0.5236  # Angle
ob_box1.location = (1.464, -1.038, -2.0)
ob_box1.rotation_euler = (1.571, -0.0, -0.751)
ob_box1.scale = (2.0, 4.0, 2.0)
ob_box1.color = (0.8, 0.8, 0.8, 1.0)
ob_box1.lineart.crease_threshold = 0.0
_m = ob_box1.modifiers.new('Auto Smooth', 'NODES')
_m.node_group = ng_auto_smooth
_gi = [s.identifier for s in ng_auto_smooth.interface.items_tree if s.item_type == 'SOCKET' and s.in_out == 'INPUT']
_m[_gi[1]] = 0.5236  # Angle
ob_box_object2.location = (-0.6258, -0.5383, 5.96e-08)
ob_box_object2.rotation_euler = (1.571, -0.0, -1.571)
ob_box_object2.scale = (9.0, 9.0, 9.0)
ob_box_object2.color = (0.8, 0.8, 0.8, 1.0)
ob_box_object2.lineart.crease_threshold = 0.0
_m = ob_box_object2.modifiers.new('Subsurf', 'SUBSURF')
_m.uv_smooth = 'PRESERVE_CORNERS'
_m.quality = 2
_m.levels = 0
_m.show_only_control_edges = False
_m = ob_box_object2.modifiers.new('Auto Smooth', 'NODES')
_m.node_group = ng_auto_smooth
_gi = [s.identifier for s in ng_auto_smooth.interface.items_tree if s.item_type == 'SOCKET' and s.in_out == 'INPUT']
_m[_gi[1]] = 0.5236  # Angle
ob_lamp.location = (4.076, -0.2715, 1.673)
ob_lamp.rotation_euler = (0.6503, 0.05522, 1.866)
ob_lamp.lock_rotations_4d = False
ob_lamp.empty_display_type = 'ARROWS'
ob_lamp.color = (0.0, 0.0, 0.0, 0.0)
ob_lamp.lineart.crease_threshold = 0.0
ob_camera.location = (5.895, 2.059, 1.859)
ob_camera.rotation_euler = (1.312, 0.01022, 1.947)
ob_camera.scale = (1.0, 1.0, 1.0)
ob_camera.lock_rotations_4d = False
ob_camera.empty_display_type = 'ARROWS'
ob_camera.color = (0.0, 0.0, 0.0, 0.0)
ob_camera.display_type = 'WIRE'
ob_camera.lineart.crease_threshold = 0.0

# ---- collection membership
col_collection_1.objects.link(ob_tube_object1)
col_collection_1.objects.link(ob_sphere1)
col_collection_1.objects.link(ob_box1)
col_collection_1.objects.link(ob_box_object2)
col_collection_1.objects.link(ob_lamp)
col_collection_1.objects.link(ob_camera)

# ---- scene / render settings (as saved in the file)
scene.camera = ob_camera
scene.frame_start = 1; scene.frame_end = 250; scene.frame_set(1)
scene.render.engine = 'BLENDER_EEVEE_NEXT'
scene.render.resolution_x = 1942
scene.render.resolution_percentage = 50
scene.render.fps = 25
scene.render.dither_intensity = 0.0
scene.cycles.samples = 128
scene.cycles.sampling_pattern = 'TABULATED_SOBOL'
scene.cycles.use_adaptive_sampling = False
scene.cycles.use_light_tree = False
scene.cycles.blur_glossy = 0.0
scene.cycles.sample_clamp_direct = 4.0
scene.cycles.sample_clamp_indirect = 1.0
scene.view_settings.view_transform = 'Standard'
bpy.context.view_layer.update()
